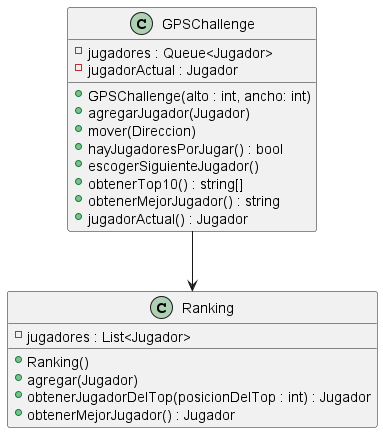

The diagram above was rendered by PlantUML. Its source (embedded in the PNG):
@startuml

class GPSChallenge {
    - jugadores : Queue<Jugador>
    - jugadorActual : Jugador
    + GPSChallenge(alto : int, ancho: int)
    + agregarJugador(Jugador)
    + mover(Direccion)
    + hayJugadoresPorJugar() : bool
    + escogerSiguienteJugador()
    + obtenerTop10() : string[]
    + obtenerMejorJugador() : string
    + jugadorActual() : Jugador
}

class Ranking {
    - jugadores : List<Jugador>
    + Ranking()
    + agregar(Jugador)
    + obtenerJugadorDelTop(posicionDelTop : int) : Jugador
    + obtenerMejorJugador() : Jugador
}

GPSChallenge --> Ranking

@enduml